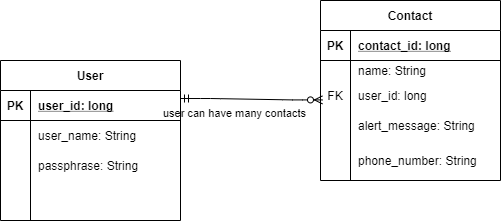

The diagram above was exported from draw.io. Its source (the exported page's mxGraphModel, read from the mxfile embedded in the PNG):
<mxGraphModel dx="1038" dy="1590" grid="1" gridSize="10" guides="1" tooltips="1" connect="0" arrows="1" fold="1" page="1" pageScale="1" pageWidth="850" pageHeight="1100" math="0" shadow="0">
  <root>
    <mxCell id="0" />
    <mxCell id="1" parent="0" />
    <mxCell id="2" value="" style="edgeStyle=entityRelationEdgeStyle;fontSize=12;html=1;endArrow=ERzeroToMany;startArrow=ERmandOne;exitX=1;exitY=0.267;exitDx=0;exitDy=0;exitPerimeter=0;entryX=0.011;entryY=0.647;entryDx=0;entryDy=0;entryPerimeter=0;" edge="1" source="5" target="24" parent="1">
      <mxGeometry width="100" height="100" relative="1" as="geometry">
        <mxPoint x="334" y="-260" as="sourcePoint" />
        <mxPoint x="430" y="-150" as="targetPoint" />
      </mxGeometry>
    </mxCell>
    <mxCell id="3" value="user can have many contacts" style="edgeLabel;html=1;align=center;verticalAlign=middle;resizable=0;points=[];" vertex="1" connectable="0" parent="2">
      <mxGeometry x="-0.2027" y="1" relative="1" as="geometry">
        <mxPoint x="-3.79" y="15.010000000000002" as="offset" />
      </mxGeometry>
    </mxCell>
    <mxCell id="4" value="User" style="shape=table;startSize=30;container=1;collapsible=1;childLayout=tableLayout;fixedRows=1;rowLines=0;fontStyle=1;align=center;resizeLast=1;" vertex="1" parent="1">
      <mxGeometry x="110" y="-190" width="180" height="160" as="geometry" />
    </mxCell>
    <mxCell id="5" value="" style="shape=partialRectangle;collapsible=0;dropTarget=0;pointerEvents=0;fillColor=none;top=0;left=0;bottom=1;right=0;points=[[0,0.5],[1,0.5]];portConstraint=eastwest;" vertex="1" parent="4">
      <mxGeometry y="30" width="180" height="30" as="geometry" />
    </mxCell>
    <mxCell id="6" value="PK" style="shape=partialRectangle;connectable=0;fillColor=none;top=0;left=0;bottom=0;right=0;fontStyle=1;overflow=hidden;" vertex="1" parent="5">
      <mxGeometry width="30" height="30" as="geometry" />
    </mxCell>
    <mxCell id="7" value="user_id: long" style="shape=partialRectangle;connectable=0;fillColor=none;top=0;left=0;bottom=0;right=0;align=left;spacingLeft=6;fontStyle=5;overflow=hidden;" vertex="1" parent="5">
      <mxGeometry x="30" width="150" height="30" as="geometry" />
    </mxCell>
    <mxCell id="8" value="" style="shape=partialRectangle;collapsible=0;dropTarget=0;pointerEvents=0;fillColor=none;top=0;left=0;bottom=0;right=0;points=[[0,0.5],[1,0.5]];portConstraint=eastwest;" vertex="1" parent="4">
      <mxGeometry y="60" width="180" height="30" as="geometry" />
    </mxCell>
    <mxCell id="9" value="" style="shape=partialRectangle;connectable=0;fillColor=none;top=0;left=0;bottom=0;right=0;editable=1;overflow=hidden;" vertex="1" parent="8">
      <mxGeometry width="30" height="30" as="geometry" />
    </mxCell>
    <mxCell id="10" value="user_name: String" style="shape=partialRectangle;connectable=0;fillColor=none;top=0;left=0;bottom=0;right=0;align=left;spacingLeft=6;overflow=hidden;" vertex="1" parent="8">
      <mxGeometry x="30" width="150" height="30" as="geometry" />
    </mxCell>
    <mxCell id="11" value="" style="shape=partialRectangle;collapsible=0;dropTarget=0;pointerEvents=0;fillColor=none;top=0;left=0;bottom=0;right=0;points=[[0,0.5],[1,0.5]];portConstraint=eastwest;" vertex="1" parent="4">
      <mxGeometry y="90" width="180" height="30" as="geometry" />
    </mxCell>
    <mxCell id="12" value="" style="shape=partialRectangle;connectable=0;fillColor=none;top=0;left=0;bottom=0;right=0;editable=1;overflow=hidden;" vertex="1" parent="11">
      <mxGeometry width="30" height="30" as="geometry" />
    </mxCell>
    <mxCell id="13" value="passphrase: String" style="shape=partialRectangle;connectable=0;fillColor=none;top=0;left=0;bottom=0;right=0;align=left;spacingLeft=6;overflow=hidden;" vertex="1" parent="11">
      <mxGeometry x="30" width="150" height="30" as="geometry" />
    </mxCell>
    <mxCell id="14" value="" style="shape=partialRectangle;collapsible=0;dropTarget=0;pointerEvents=0;fillColor=none;top=0;left=0;bottom=0;right=0;points=[[0,0.5],[1,0.5]];portConstraint=eastwest;" vertex="1" parent="4">
      <mxGeometry y="120" width="180" height="30" as="geometry" />
    </mxCell>
    <mxCell id="15" value="" style="shape=partialRectangle;connectable=0;fillColor=none;top=0;left=0;bottom=0;right=0;editable=1;overflow=hidden;" vertex="1" parent="14">
      <mxGeometry width="30" height="30" as="geometry" />
    </mxCell>
    <mxCell id="16" value="" style="shape=partialRectangle;connectable=0;fillColor=none;top=0;left=0;bottom=0;right=0;align=left;spacingLeft=6;overflow=hidden;" vertex="1" parent="14">
      <mxGeometry x="30" width="150" height="30" as="geometry" />
    </mxCell>
    <mxCell id="17" value="Contact" style="shape=table;startSize=30;container=1;collapsible=1;childLayout=tableLayout;fixedRows=1;rowLines=0;fontStyle=1;align=center;resizeLast=1;" vertex="1" parent="1">
      <mxGeometry x="430" y="-250" width="180" height="180" as="geometry" />
    </mxCell>
    <mxCell id="18" value="" style="shape=partialRectangle;collapsible=0;dropTarget=0;pointerEvents=0;fillColor=none;top=0;left=0;bottom=1;right=0;points=[[0,0.5],[1,0.5]];portConstraint=eastwest;" vertex="1" parent="17">
      <mxGeometry y="30" width="180" height="30" as="geometry" />
    </mxCell>
    <mxCell id="19" value="PK" style="shape=partialRectangle;connectable=0;fillColor=none;top=0;left=0;bottom=0;right=0;fontStyle=1;overflow=hidden;" vertex="1" parent="18">
      <mxGeometry width="30" height="30" as="geometry" />
    </mxCell>
    <mxCell id="20" value="contact_id: long" style="shape=partialRectangle;connectable=0;fillColor=none;top=0;left=0;bottom=0;right=0;align=left;spacingLeft=6;fontStyle=5;overflow=hidden;" vertex="1" parent="18">
      <mxGeometry x="30" width="150" height="30" as="geometry" />
    </mxCell>
    <mxCell id="21" value="" style="shape=partialRectangle;collapsible=0;dropTarget=0;pointerEvents=0;fillColor=none;top=0;left=0;bottom=0;right=0;points=[[0,0.5],[1,0.5]];portConstraint=eastwest;" vertex="1" parent="17">
      <mxGeometry y="60" width="180" height="20" as="geometry" />
    </mxCell>
    <mxCell id="22" value="" style="shape=partialRectangle;connectable=0;fillColor=none;top=0;left=0;bottom=0;right=0;editable=1;overflow=hidden;" vertex="1" parent="21">
      <mxGeometry width="30" height="20" as="geometry" />
    </mxCell>
    <mxCell id="23" value="name: String" style="shape=partialRectangle;connectable=0;fillColor=none;top=0;left=0;bottom=0;right=0;align=left;spacingLeft=6;overflow=hidden;" vertex="1" parent="21">
      <mxGeometry x="30" width="150" height="20" as="geometry" />
    </mxCell>
    <mxCell id="24" value="" style="shape=partialRectangle;collapsible=0;dropTarget=0;pointerEvents=0;fillColor=none;top=0;left=0;bottom=0;right=0;points=[[0,0.5],[1,0.5]];portConstraint=eastwest;" vertex="1" parent="17">
      <mxGeometry y="80" width="180" height="30" as="geometry" />
    </mxCell>
    <mxCell id="25" value="FK" style="shape=partialRectangle;connectable=0;fillColor=none;top=0;left=0;bottom=0;right=0;editable=1;overflow=hidden;" vertex="1" parent="24">
      <mxGeometry width="30" height="30" as="geometry" />
    </mxCell>
    <mxCell id="26" value="user_id: long" style="shape=partialRectangle;connectable=0;fillColor=none;top=0;left=0;bottom=0;right=0;align=left;spacingLeft=6;overflow=hidden;" vertex="1" parent="24">
      <mxGeometry x="30" width="150" height="30" as="geometry" />
    </mxCell>
    <mxCell id="27" value="" style="shape=partialRectangle;collapsible=0;dropTarget=0;pointerEvents=0;fillColor=none;top=0;left=0;bottom=0;right=0;points=[[0,0.5],[1,0.5]];portConstraint=eastwest;" vertex="1" parent="17">
      <mxGeometry y="110" width="180" height="30" as="geometry" />
    </mxCell>
    <mxCell id="28" value="" style="shape=partialRectangle;connectable=0;fillColor=none;top=0;left=0;bottom=0;right=0;editable=1;overflow=hidden;" vertex="1" parent="27">
      <mxGeometry width="30" height="30" as="geometry" />
    </mxCell>
    <mxCell id="29" value="alert_message: String" style="shape=partialRectangle;connectable=0;fillColor=none;top=0;left=0;bottom=0;right=0;align=left;spacingLeft=6;overflow=hidden;" vertex="1" parent="27">
      <mxGeometry x="30" width="150" height="30" as="geometry" />
    </mxCell>
    <mxCell id="30" value="" style="shape=partialRectangle;collapsible=0;dropTarget=0;pointerEvents=0;fillColor=none;top=0;left=0;bottom=0;right=0;points=[[0,0.5],[1,0.5]];portConstraint=eastwest;" vertex="1" parent="17">
      <mxGeometry y="140" width="180" height="40" as="geometry" />
    </mxCell>
    <mxCell id="31" value="" style="shape=partialRectangle;connectable=0;fillColor=none;top=0;left=0;bottom=0;right=0;editable=1;overflow=hidden;" vertex="1" parent="30">
      <mxGeometry width="30" height="40" as="geometry" />
    </mxCell>
    <mxCell id="32" value="phone_number: String" style="shape=partialRectangle;connectable=0;fillColor=none;top=0;left=0;bottom=0;right=0;align=left;spacingLeft=6;overflow=hidden;" vertex="1" parent="30">
      <mxGeometry x="30" width="150" height="40" as="geometry" />
    </mxCell>
  </root>
</mxGraphModel>